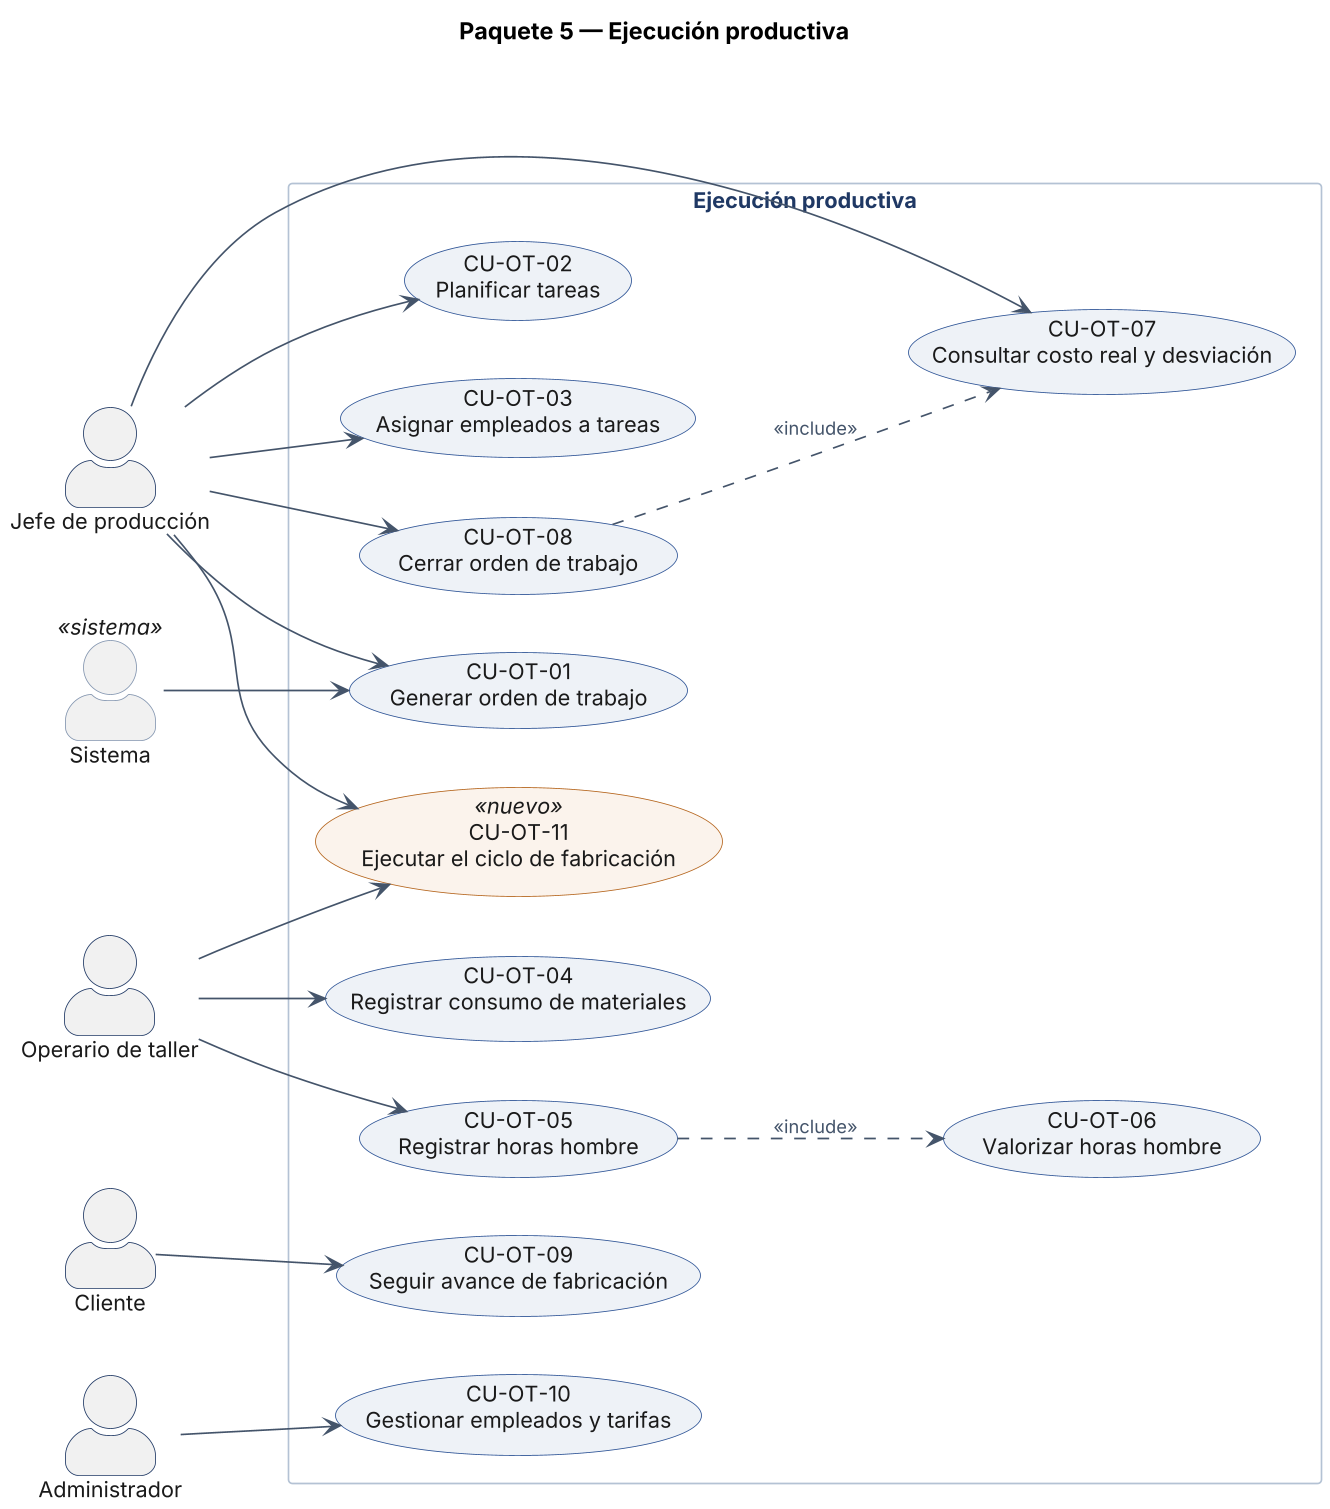

The diagram above was rendered by PlantUML. Its source (embedded in the PNG):
@startuml CU_P05_OT
title Paquete 5 — Ejecución productiva
!include _skin_cu.txt
actor "Jefe de producción" as JP
actor "Operario de taller" as OP
actor "Cliente" as CLI
actor "Administrador" as ADM
actor "Sistema" as SIS <<sistema>>
rectangle "Ejecución productiva" {
  usecase "CU-OT-01\nGenerar orden de trabajo" as CU_OT_01
  usecase "CU-OT-02\nPlanificar tareas" as CU_OT_02
  usecase "CU-OT-03\nAsignar empleados a tareas" as CU_OT_03
  usecase "CU-OT-04\nRegistrar consumo de materiales" as CU_OT_04
  usecase "CU-OT-05\nRegistrar horas hombre" as CU_OT_05
  usecase "CU-OT-06\nValorizar horas hombre" as CU_OT_06
  usecase "CU-OT-07\nConsultar costo real y desviación" as CU_OT_07
  usecase "CU-OT-08\nCerrar orden de trabajo" as CU_OT_08
  usecase "CU-OT-09\nSeguir avance de fabricación" as CU_OT_09
  usecase "CU-OT-10\nGestionar empleados y tarifas" as CU_OT_10
  usecase "CU-OT-11\nEjecutar el ciclo de fabricación" as CU_OT_11 <<nuevo>>
}
SIS --> CU_OT_01
JP --> CU_OT_01
JP --> CU_OT_02
JP --> CU_OT_03
JP --> CU_OT_07
JP --> CU_OT_08
JP --> CU_OT_11
OP --> CU_OT_04
OP --> CU_OT_05
OP --> CU_OT_11
CLI --> CU_OT_09
ADM --> CU_OT_10
CU_OT_05 ..> CU_OT_06 : <<include>>
CU_OT_08 ..> CU_OT_07 : <<include>>
@enduml